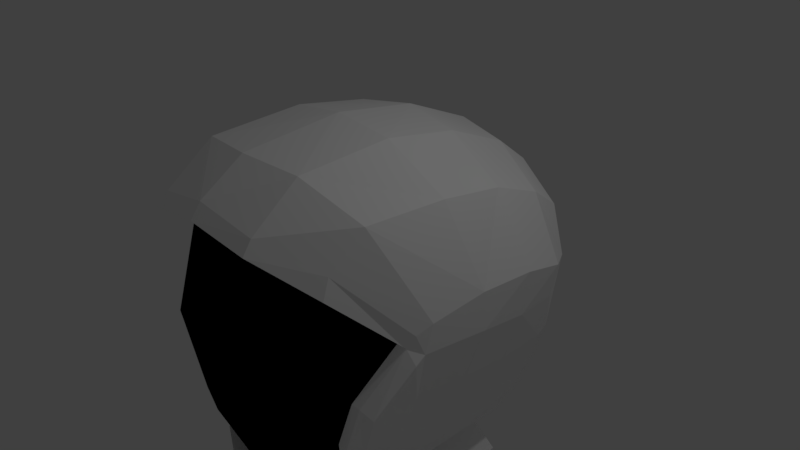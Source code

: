 # Source: astronaut_v1.blend  (saved by Blender 2.79.0; exported with 4.5.12 LTS)
import bpy
from mathutils import Matrix  # noqa: F401  (used for matrix-valued properties, if any)

bpy.ops.wm.read_factory_settings(use_empty=True)
scene = bpy.context.scene
scene.name = 'Scene'

# ---- collections
col_collection_1 = bpy.data.collections.new('Collection 1'); scene.collection.children.link(col_collection_1)

# ---- materials (node trees are filled in below, after node groups)
mat_material = bpy.data.materials.new('Material')
mat_material.alpha_threshold = 0.0
mat_material.use_transparent_shadow = False
mat_material.diffuse_color = (1.0, 1.0, 1.0, 1.0)
mat_material.roughness = 0.5
mat_material.line_color = (0.0, 0.0, 0.0, 1.0)
mat_material_001 = bpy.data.materials.new('Material.001')
mat_material_001.alpha_threshold = 0.0
mat_material_001.use_transparent_shadow = False
mat_material_001.diffuse_color = (0.0, 0.0, 0.0, 1.0)
mat_material_001.roughness = 0.5
mat_material_001.line_color = (0.0, 0.0, 0.0, 1.0)
mat_material_002 = bpy.data.materials.new('Material.002')
mat_material_002.alpha_threshold = 0.0
mat_material_002.use_transparent_shadow = False
mat_material_002.diffuse_color = (1.0, 1.0, 1.0, 1.0)
mat_material_002.roughness = 0.5

# ---- material node trees

# ---- world
world_world = bpy.data.worlds.new('World'); scene.world = world_world
world_world.color = (0.05088, 0.05088, 0.05088)
world_world.use_sun_shadow = False
world_world.sun_shadow_jitter_overblur = 0.0
world_world.cycles.sampling_method = 'MANUAL'

# ---- cameras
cam_camera = bpy.data.cameras.new('Camera')
cam_camera.clip_end = 100.0
cam_camera.lens = 35.0
cam_camera.sensor_width = 32.0
cam_camera.sensor_height = 18.0
cam_camera.ortho_scale = 7.314
cam_camera.dof.focus_distance = 0.0
cam_camera.dof.aperture_fstop = 128.0

# ---- lights
light_lamp = bpy.data.lights.new('Lamp', 'POINT')
light_lamp.transmission_factor = 0.0
light_lamp.cutoff_distance = 30.0
light_lamp.energy = 100.0
light_lamp.shadow_buffer_clip_start = 1.001
light_lamp.shadow_soft_size = 0.1
light_lamp.shadow_maximum_resolution = 0.006
light_lamp.use_absolute_resolution = True

# ---- meshes
me_cube = bpy.data.meshes.new('Cube')
me_cube.from_pydata([(0.9616, -1.339, -2.166), (0.9617, -0.71, -2.478), (1.771, -1.153, 0.0399), (0.0, -1.889, -2.368), (1.076, -0.6856, -2.52), (0.0, -2.101, 1.153), (0.7423, -1.618, -2.267), (0.3482, -1.818, -2.331), (1.088, 1.222, -2.495), (1.414, -1.607, 0.592), (0.7622, -1.971, 1.006), (0.0, -1.89, -2.68), (0.9737, 0.5685, -2.453), (1.232, -1.589, -1.43), (1.501, -1.599, -0.6952), (0.7424, 1.122, -2.579), (0.3482, 0.3564, -2.643), (0.3482, -1.819, -2.643), (0.7424, -1.618, -2.579), (0.0, 0.328, -2.68), (0.0, -2.333, 1.489), (1.384, 1.816, 1.563), (1.453, -1.81, 0.9721), (0.8118, -2.268, 1.326), (0.9693, -1.582, -2.212), (0.9694, -1.582, -2.524), (0.8137, -1.815, -2.267), (0.7423, -1.618, -2.267), (0.9616, -1.339, -2.166), (0.0, -1.889, -2.368), (0.3482, -1.818, -2.331), (1.133, -1.568, -2.189), (0.0, -2.087, -2.68), (0.4196, -2.016, -2.643), (0.8137, -1.815, -2.579), (0.3482, -1.819, -2.643), (2.139, 0.5772, 0.39), (1.062, -1.371, -2.189), (0.0, -1.89, -2.68), (1.795, -1.537, -0.803), (1.554, -1.479, -1.492), (1.818, 1.512, -0.4307), (2.002, -1.105, -0.1795), (1.991, 1.214, -0.26), (1.267, -1.256, -2.258), (1.284, 1.672, -2.098), (0.0, -0.4261, 2.015), (0.0, -1.765, 1.876), (0.0, -1.765, 1.876), (1.614, -0.3184, 1.415), (1.551, -1.4, 1.43), (0.8004, -1.643, 1.817), (0.8004, -1.643, 1.817), (0.8132, -2.386, 1.149), (1.475, -1.907, 0.7222), (0.3482, -0.3686, -2.643), (0.3482, -1.094, -2.643), (0.7424, 0.4366, -2.579), (0.0, -2.467, 1.302), (0.0, 0.7236, 1.855), (2.04, -0.8906, 0.2897), (2.098, -0.1532, 0.4048), (1.062, -1.371, -2.189), (1.895, -1.151, 0.02117), (1.375, -1.59, -1.431), (1.623, -1.593, -0.7069), (0.9765, 1.641, -2.299), (0.7424, -0.2483, -2.579), (0.4995, 1.62, -2.386), (0.3482, 1.081, -2.643), (0.0, 1.067, -2.68), (0.0, -0.4113, -2.68), (0.7424, -1.618, -2.579), (0.9617, -1.339, -2.478), (1.062, -1.372, -2.502), (0.9737, 1.198, -2.453), (0.7424, -0.9332, -2.579), (0.9617, -1.339, -2.478), (0.0, -1.15, -2.68), (0.9617, -0.08086, -2.478), (1.255, 1.24, -2.273), (1.255, 0.611, -2.273), (1.255, -0.01808, -2.273), (1.255, -0.6472, -2.273), (2.084, -0.09944, -0.1301), (2.014, -0.9818, -0.07901), (1.659, 0.5182, -1.549), (1.643, -0.2141, -1.541), (1.593, -0.9152, -1.527), (1.814, -0.8954, -0.8092), (1.076, -0.05646, -2.52), (1.076, 0.5726, -2.52), (1.062, -1.372, -2.502), (1.145, -1.548, -2.476), (0.4195, -2.015, -2.331), (0.0, -2.086, -2.368), (1.26, -1.268, -2.391), (1.26, -0.639, -2.391), (1.26, -0.009887, -2.391), (1.26, -1.268, -2.391), (1.26, 0.6192, -2.391), (1.26, 1.248, -2.391), (1.79, 1.804, 1.076), (1.384, 1.816, 1.563), (1.821, 1.636, 0.1045), (2.094, 1.183, 0.2389), (2.067, 0.5841, -0.2227), (1.876, -0.1387, -0.834), (1.255, 1.869, -2.273), (0.8004, 0.6421, 1.737), (0.8004, -0.3882, 1.904), (1.795, 1.869, -0.803), (2.057, 1.863, -0.1295), (1.795, 1.869, -0.803), (1.488, 1.605, -1.628), (1.255, 1.869, -2.273), (2.057, 1.863, -0.1295), (1.485, 2.102, -1.55), (1.596, 1.252, -1.631), (1.821, 1.265, -0.9388), (1.855, 0.5736, -0.9361), (1.756, 1.509, -0.921), (1.97, -1.079, 0.1801), (1.232, -1.589, -1.43), (0.0, 1.707, 1.446), (0.8004, 1.539, 1.369), (1.614, 0.5581, 1.288), (1.614, 1.267, 1.014), (0.0, 2.202, 1.038), (0.8004, 2.02, 1.001), (1.514, 1.802, 0.6477), (0.0, 1.847, 0.5903), (0.0, 1.847, 0.5903), (0.0, 1.847, 0.5903), (0.0, 1.621, -2.441), (0.0, 2.202, 1.038), (0.9747, 1.637, -1.794), (1.189, 1.59, 0.2312), (0.0, 1.592, -1.965), (0.0, 1.837, 0.5502), (1.135, 1.657, -1.435), (1.309, 1.595, -0.9085), (1.363, 1.573, -0.2953), (0.0, 1.795, -1.321), (0.0, 1.923, -0.6338), (0.0, 1.952, -0.01498), (0.4763, 1.67, -1.893), (0.6688, 1.673, 0.4557), (0.5993, 1.778, -1.328), (0.6656, 1.81, -0.7304), (0.6883, 1.78, -0.1156), (0.0, 1.895, 0.327), (0.9616, -1.339, -2.166), (1.771, -1.153, 0.0399), (0.0, -1.889, -2.368), (0.0, -2.101, 1.153), (0.7423, -1.618, -2.267), (0.3482, -1.818, -2.331), (1.414, -1.607, 0.592), (0.7622, -1.971, 1.006), (1.232, -1.589, -1.43), (1.501, -1.599, -0.6952), (0.0, -2.58, -0.02044), (0.0, -2.405, -1.194), (1.19, -2.047, -0.3609), (0.9662, -1.981, -1.314), (0.6242, -2.399, -0.1063), (0.4862, -2.241, -1.219), (0.9154, -1.044, -5.054), (0.9122, -1.198, -2.727), (0.9069, 1.027, -5.0), (0.9669, 1.112, -2.761), (-0.0243, 1.224, -5.09), (-0.0243, 1.224, -2.668), (-0.0243, -1.198, -5.09), (-0.0243, -1.198, -2.668), (1.327, 1.107, -3.008), (1.182, 1.123, -3.566), (1.065, 1.115, -4.147), (1.012, 1.083, -4.676), (1.302, -1.179, -3.058), (1.171, -1.262, -3.541), (1.052, -1.262, -4.122), (0.995, -1.195, -4.681), (-0.0243, -1.638, -3.144), (-0.0243, -1.62, -3.655), (-0.0243, -1.586, -4.279), (-0.0243, -1.503, -4.789), (-0.0243, 1.224, -3.152), (-0.0243, 1.224, -3.637), (-0.0243, 1.224, -4.121), (-0.0243, 1.224, -4.606), (0.5051, 1.165, -2.709), (0.475, -1.198, -5.09), (0.534, 1.18, -5.058), (0.475, -1.198, -2.668), (0.5087, -1.396, -4.713), (0.5087, -1.447, -4.245), (0.5087, -1.513, -3.594), (0.5087, -1.513, -3.109), (0.6486, 1.191, -4.613), (0.6557, 1.199, -4.06), (0.6557, 1.199, -3.575), (0.6557, 1.199, -3.091), (1.011, -0.3153, -5.034), (1.008, 0.3494, -5.021), (0.9122, 0.417, -2.727), (0.9122, -0.3904, -2.727), (-0.0243, 0.417, -2.668), (-0.0243, -0.3904, -2.668), (-0.0243, 0.417, -5.09), (-0.0243, -0.3904, -5.09), (1.105, 0.3754, -4.686), (1.099, -0.3775, -4.68), (1.159, 0.3907, -4.147), (1.155, -0.4036, -4.13), (1.277, 0.396, -3.566), (1.273, -0.4009, -3.549), (1.418, 0.4132, -3.033), (1.409, -0.3506, -3.041), (0.475, 0.417, -2.668), (0.475, -0.3904, -2.668), (0.475, 0.417, -5.09), (0.475, -0.3904, -5.09), (1.47, -0.5637, -3.66), (1.47, -0.5425, -3.276), (1.47, 0.2489, -3.676), (1.47, 0.2277, -3.284), (2.639, -0.5804, -3.658), (2.639, -0.5591, -3.276), (2.639, 0.2637, -3.673), (2.639, 0.2424, -3.283), (2.249, 0.3059, -3.768), (1.86, 0.3059, -3.768), (1.86, 0.2846, -3.188), (2.249, 0.2846, -3.188), (1.86, -0.6387, -3.753), (2.249, -0.6387, -3.753), (2.249, -0.6174, -3.18), (1.86, -0.6174, -3.18), (1.47, -0.6487, -3.474), (1.47, 0.3657, -3.474), (2.639, 0.3805, -3.474), (2.639, -0.6653, -3.474), (2.249, -0.7236, -3.474), (1.86, -0.7236, -3.474), (1.86, 0.4227, -3.474), (2.249, 0.4227, -3.474), (1.47, -0.02312, -3.778), (1.47, -0.2778, -3.778), (1.47, -0.2778, -3.174), (1.47, -0.02312, -3.174), (2.639, -0.2778, -3.775), (2.639, -0.02312, -3.775), (2.639, -0.02312, -3.174), (2.639, -0.2778, -3.174), (2.249, -0.02312, -3.078), (2.249, -0.2778, -3.078), (1.86, -0.02312, -3.078), (1.86, -0.2778, -3.078), (1.86, -0.02312, -3.87), (1.86, -0.2778, -3.87), (2.249, -0.02312, -3.87), (2.249, -0.2778, -3.87), (2.639, -0.02312, -3.474), (2.639, -0.2778, -3.474), (1.47, -0.2778, -3.474), (1.47, -0.02312, -3.474), (1.47, -0.5637, -3.66), (1.47, -0.5425, -3.276), (1.47, 0.2489, -3.676), (1.47, 0.2277, -3.284), (2.639, -0.5804, -3.658), (2.639, -0.5591, -3.276), (2.639, 0.2637, -3.673), (2.639, 0.2424, -3.283), (2.249, 0.3059, -3.768), (1.86, 0.3059, -3.768), (1.86, 0.2846, -3.188), (2.249, 0.2846, -3.188), (1.86, -0.6387, -3.753), (2.249, -0.6387, -3.753), (2.249, -0.6174, -3.18), (1.86, -0.6174, -3.18), (1.47, -0.6487, -3.474), (1.47, 0.3657, -3.474), (2.639, 0.3805, -3.474), (2.639, -0.6653, -3.474), (2.249, -0.7236, -3.474), (1.86, -0.7236, -3.474), (1.86, 0.4227, -3.474), (2.249, 0.4227, -3.474), (1.47, -0.02312, -3.778), (1.47, -0.2778, -3.778), (1.47, -0.2778, -3.174), (1.47, -0.02312, -3.174), (2.639, -0.2778, -3.775), (2.639, -0.02312, -3.775), (2.639, -0.02312, -3.174), (2.639, -0.2778, -3.174), (2.249, -0.02312, -3.078), (2.249, -0.2778, -3.078), (1.86, -0.02312, -3.078), (1.86, -0.2778, -3.078), (1.86, -0.02312, -3.87), (1.86, -0.2778, -3.87), (2.249, -0.02312, -3.87), (2.249, -0.2778, -3.87), (2.639, -0.02312, -3.474), (2.639, -0.2778, -3.474), (1.47, -0.2778, -3.474), (1.47, -0.02312, -3.474), (1.47, -0.5637, -3.66), (1.47, -0.5425, -3.276), (1.47, 0.2489, -3.676), (1.47, 0.2277, -3.284), (2.639, -0.5804, -3.658), (2.639, -0.5591, -3.276), (2.639, 0.2637, -3.673), (2.639, 0.2424, -3.283), (2.249, 0.3059, -3.768), (1.86, 0.3059, -3.768), (1.86, 0.2846, -3.188), (2.249, 0.2846, -3.188), (1.86, -0.6387, -3.753), (2.249, -0.6387, -3.753), (2.249, -0.6174, -3.18), (1.86, -0.6174, -3.18), (1.47, -0.6487, -3.474), (1.47, 0.3657, -3.474), (2.639, 0.3805, -3.474), (2.639, -0.6653, -3.474), (2.249, -0.7236, -3.474), (1.86, -0.7236, -3.474), (1.86, 0.4227, -3.474), (2.249, 0.4227, -3.474), (1.47, -0.02312, -3.778), (1.47, -0.2778, -3.778), (1.47, -0.2778, -3.174), (1.47, -0.02312, -3.174), (2.639, -0.2778, -3.775), (2.639, -0.02312, -3.775), (2.639, -0.02312, -3.174), (2.639, -0.2778, -3.174), (2.249, -0.02312, -3.078), (2.249, -0.2778, -3.078), (1.86, -0.02312, -3.078), (1.86, -0.2778, -3.078), (1.86, -0.02312, -3.87), (1.86, -0.2778, -3.87), (2.249, -0.02312, -3.87), (2.249, -0.2778, -3.87), (2.639, -0.02312, -3.474), (2.639, -0.2778, -3.474), (1.47, -0.2778, -3.474), (1.47, -0.02312, -3.474), (2.932, -0.5211, -3.641), (2.932, -0.5021, -3.297), (2.932, 0.207, -3.655), (2.932, 0.188, -3.304), (3.827, -0.536, -3.638), (3.827, -0.517, -3.296), (3.827, 0.2202, -3.653), (3.827, 0.2012, -3.303), (3.478, 0.2581, -3.738), (3.281, 0.2581, -3.738), (3.281, 0.239, -3.218), (3.478, 0.239, -3.218), (3.281, -0.5882, -3.724), (3.478, -0.5882, -3.724), (3.478, -0.5692, -3.21), (3.281, -0.5692, -3.21), (2.932, -0.5972, -3.474), (2.932, 0.3117, -3.474), (3.827, 0.3249, -3.474), (3.827, -0.6121, -3.474), (3.478, -0.6643, -3.474), (3.281, -0.6643, -3.474), (3.281, 0.3627, -3.474), (3.478, 0.3627, -3.474), (2.932, -0.03672, -3.746), (2.932, -0.2649, -3.746), (2.932, -0.2649, -3.205), (2.932, -0.03672, -3.205), (3.827, -0.2649, -3.744), (3.827, -0.03672, -3.744), (3.827, -0.03672, -3.205), (3.827, -0.2649, -3.205), (3.478, -0.03672, -3.119), (3.478, -0.2649, -3.119), (3.281, -0.03672, -3.119), (3.281, -0.2649, -3.119), (3.281, -0.03672, -3.829), (3.281, -0.2649, -3.829), (3.478, -0.03672, -3.829), (3.478, -0.2649, -3.829), (3.827, -0.03672, -3.474), (3.827, -0.2649, -3.474), (2.932, -0.2649, -3.474), (2.932, -0.03672, -3.474), (4.323, 0.05252, -3.253), (4.323, 0.05252, -3.666), (4.323, -0.361, -3.253), (4.323, -0.361, -3.666), (3.91, 0.05252, -3.253), (3.91, 0.05252, -3.666), (3.91, -0.361, -3.253), (3.91, -0.361, -3.666), (4.37, -0.1542, -3.206), (4.37, 0.09899, -3.46), (4.37, -0.1542, -3.713), (4.37, -0.4075, -3.46), (4.116, -0.4075, -3.206), (4.116, -0.4075, -3.713), (3.863, -0.4075, -3.46), (3.863, -0.1542, -3.206), (3.863, -0.1542, -3.713), (3.863, 0.09899, -3.46), (4.116, 0.09899, -3.206), (4.116, 0.09899, -3.713), (4.116, -0.1542, -3.818), (4.116, -0.1542, -3.101), (4.116, 0.2039, -3.46), (3.758, -0.1542, -3.46), (4.116, -0.5124, -3.46), (4.475, -0.1542, -3.46), (2.946, 0.005944, -3.307), (2.946, 0.005944, -3.627), (2.946, -0.3144, -3.307), (2.946, -0.3144, -3.627), (2.626, 0.005944, -3.307), (2.626, 0.005944, -3.627), (2.626, -0.3144, -3.307), (2.626, -0.3144, -3.627), (2.982, -0.1542, -3.271), (2.982, 0.04195, -3.467), (2.982, -0.1542, -3.663), (2.982, -0.3504, -3.467), (2.786, -0.3504, -3.271), (2.786, -0.3504, -3.663), (2.59, -0.3504, -3.467), (2.59, -0.1542, -3.271), (2.59, -0.1542, -3.663), (2.59, 0.04195, -3.467), (2.786, 0.04195, -3.271), (2.786, 0.04195, -3.663), (2.786, -0.1542, -3.744), (2.786, -0.1542, -3.189), (2.786, 0.1232, -3.467), (2.509, -0.1542, -3.467), (2.786, -0.4317, -3.467), (3.064, -0.1542, -3.467), (1.508, 0.0754, -3.244), (1.508, 0.0754, -3.704), (1.508, -0.3839, -3.244), (1.508, -0.3839, -3.704), (1.049, 0.0754, -3.244), (1.049, 0.0754, -3.704), (1.049, -0.3839, -3.244), (1.049, -0.3839, -3.704), (1.56, -0.1542, -3.193), (1.56, 0.127, -3.474), (1.56, -0.1542, -3.755), (1.56, -0.4355, -3.474), (1.279, -0.4355, -3.193), (1.279, -0.4355, -3.755), (0.9974, -0.4355, -3.474), (0.9974, -0.1542, -3.193), (0.9974, -0.1542, -3.755), (0.9974, 0.127, -3.474), (1.279, 0.127, -3.193), (1.279, 0.127, -3.755), (1.279, -0.1542, -3.872), (1.279, -0.1542, -3.076), (1.279, 0.2435, -3.474), (0.8809, -0.1542, -3.474), (1.279, -0.552, -3.474), (1.676, -0.1542, -3.474), (-0.0243, -0.9266, -5.843), (-0.0243, -1.101, -5.087), (-0.0243, 0.8773, -5.82), (-0.0243, 1.055, -5.087), (0.7708, -0.9266, -5.655), (0.9188, -1.101, -5.087), (0.7708, 0.8773, -5.632), (0.9188, 1.055, -5.087), (-0.0243, -0.9812, -5.687), (-0.0243, -1.048, -5.393), (-0.0243, 0.9934, -5.4), (-0.0243, 0.932, -5.699), (0.8505, 0.9934, -5.263), (0.7708, 0.932, -5.511), (0.8505, -1.048, -5.257), (0.7708, -0.9812, -5.5), (0.5833, 0.8773, -5.763), (0.3105, 0.8773, -5.82), (0.3105, 1.055, -5.087), (0.589, 1.055, -5.087), (0.3105, -0.9266, -5.843), (0.5833, -0.9266, -5.786), (0.589, -1.101, -5.087), (0.3105, -1.101, -5.087), (0.5833, -0.9812, -5.63), (0.3105, -0.9812, -5.687), (0.5833, -1.048, -5.336), (0.3105, -1.048, -5.393), (0.3105, 0.932, -5.699), (0.5833, 0.932, -5.642), (0.3105, 0.9934, -5.4), (0.5833, 0.9934, -5.343), (-0.0243, 0.3441, -5.82), (-0.0243, 0.0169, -5.843), (-0.0243, -0.3934, -5.843), (-0.0243, -0.5448, -5.087), (-0.0243, -0.01155, -5.087), (-0.0243, 0.5217, -5.087), (0.7708, -0.3934, -5.655), (0.7708, 0.0169, -5.655), (0.7708, 0.3441, -5.632), (0.9188, 0.5217, -5.087), (0.9188, -0.01155, -5.087), (0.9188, -0.5448, -5.087), (0.7755, 0.3855, -5.477), (0.7717, 0.003233, -5.5), (0.7708, -0.448, -5.5), (0.8505, 0.4602, -5.263), (0.8505, -0.01041, -5.263), (0.8505, -0.4822, -5.257), (-0.0243, -0.448, -5.687), (-0.0243, -0.03772, -5.687), (-0.0243, 0.3988, -5.699), (-0.0243, -0.4822, -5.393), (-0.0243, -0.01041, -5.4), (-0.0243, 0.4602, -5.4), (0.589, 0.5217, -5.087), (0.589, -0.01155, -5.087), (0.589, -0.5448, -5.087), (0.3105, 0.5217, -5.087), (0.3105, -0.01155, -5.087), (0.3105, -0.5448, -5.087), (0.3105, 0.3441, -5.82), (0.3105, 0.0169, -5.843), (0.3105, -0.3934, -5.843), (0.5833, 0.3441, -5.763), (0.5833, 0.0169, -5.786), (0.5833, -0.3934, -5.786), (0.1928, -0.7171, -7.176), (0.1708, -0.7274, -5.953), (0.1928, 0.7714, -7.176), (0.1577, 0.6882, -5.961), (1.09, -0.7234, -7.162), (0.8274, -0.7337, -5.975), (1.09, 0.7714, -7.162), (0.8144, 0.6882, -5.983), (0.6727, 0.7714, -7.22), (0.5036, 0.6882, -5.961), (0.6727, -0.7569, -7.22), (0.5166, -0.7672, -5.953), (0.1487, -0.7805, -6.757), (0.1316, -0.7784, -6.342), (0.1316, 0.773, -6.342), (0.1487, 0.7709, -6.757), (0.9622, 0.7714, -6.364), (1.044, 0.7714, -6.77), (0.9622, -0.7862, -6.364), (1.044, -0.7862, -6.77), (0.56, -0.8197, -6.364), (0.6163, -0.8197, -6.792), (0.5338, 0.773, -6.342), (0.6163, 0.7714, -6.792), (0.1928, 0.241, -7.176), (0.1928, -0.2893, -7.176), (0.1577, -0.2893, -5.935), (0.1577, 0.241, -5.935), (1.09, -0.2893, -7.162), (1.09, 0.241, -7.162), (0.8144, 0.241, -5.957), (0.8144, -0.2893, -5.957), (0.5036, 0.241, -5.935), (0.5036, -0.2893, -5.935), (0.6727, 0.241, -7.22), (0.6727, -0.2893, -7.22), (1.121, 0.242, -6.751), (1.121, -0.2884, -6.751), (1.039, 0.242, -6.345), (1.039, -0.2884, -6.345), (0.1487, -0.2899, -6.757), (0.1487, 0.2405, -6.757), (0.1316, -0.2877, -6.342), (0.1316, 0.2427, -6.342), (0.2909, -0.4016, -5.977), (0.2909, -0.4016, -5.788), (0.2909, 0.3181, -5.977), (0.2909, 0.3181, -5.788), (0.6795, -0.4016, -5.977), (0.6795, -0.4016, -5.788), (0.6795, 0.3181, -5.977), (0.6795, 0.3181, -5.788), (0.2473, -0.04174, -5.998), (0.2473, -0.4824, -5.882), (0.2473, -0.04174, -5.766), (0.2473, 0.399, -5.882), (0.4852, 0.399, -5.998), (0.4852, 0.399, -5.766), (0.7232, 0.399, -5.882), (0.7232, -0.04174, -5.998), (0.7232, -0.04174, -5.766), (0.7232, -0.4824, -5.882), (0.4852, -0.4824, -5.998), (0.4852, -0.4824, -5.766), (0.4852, -0.04174, -5.718), (0.4852, -0.04174, -6.046), (0.4852, -0.665, -5.882), (0.8217, -0.04174, -5.882), (0.4852, 0.5815, -5.882), (0.1487, -0.04174, -5.882), (0.1928, -0.7171, -7.176), (0.1708, -0.7274, -5.953), (0.1928, 0.7714, -7.176), (0.1577, 0.6882, -5.961), (1.09, -0.7234, -7.162), (0.8274, -0.7337, -5.975), (1.09, 0.7714, -7.162), (0.8144, 0.6882, -5.983), (0.6727, 0.7714, -7.22), (0.5036, 0.6882, -5.961), (0.6727, -0.7569, -7.22), (0.5166, -0.7672, -5.953), (0.1487, -0.7805, -6.757), (0.1316, -0.7784, -6.342), (0.1316, 0.773, -6.342), (0.1487, 0.7709, -6.757), (0.9622, 0.7714, -6.364), (1.044, 0.7714, -6.77), (0.9622, -0.7862, -6.364), (1.044, -0.7862, -6.77), (0.56, -0.8197, -6.364), (0.6163, -0.8197, -6.792), (0.5338, 0.773, -6.342), (0.6163, 0.7714, -6.792), (0.1928, 0.241, -7.176), (0.1928, -0.2893, -7.176), (0.1577, -0.2893, -5.935), (0.1577, 0.241, -5.935), (1.09, -0.2893, -7.162), (1.09, 0.241, -7.162), (0.8144, 0.241, -5.957), (0.8144, -0.2893, -5.957), (0.5036, 0.241, -5.935), (0.5036, -0.2893, -5.935), (0.6727, 0.241, -7.22), (0.6727, -0.2893, -7.22), (1.121, 0.242, -6.751), (1.121, -0.2884, -6.751), (1.039, 0.242, -6.345), (1.039, -0.2884, -6.345), (0.1487, -0.2899, -6.757), (0.1487, 0.2405, -6.757), (0.1316, -0.2877, -6.342), (0.1316, 0.2427, -6.342), (0.3714, -0.6016, -8.156), (0.2699, -0.6302, -7.304), (0.3714, 0.5937, -8.156), (0.2568, 0.6474, -7.312), (1.01, -0.6016, -8.168), (1.085, -0.6302, -7.325), (1.01, 0.5937, -8.168), (1.072, 0.6474, -7.333), (0.7096, 0.5937, -8.175), (0.6654, 0.6474, -7.319), (0.7096, -0.6016, -8.175), (0.6784, -0.6302, -7.311), (0.3385, -0.665, -7.87), (0.3023, -0.6811, -7.609), (0.3023, 0.6821, -7.609), (0.3385, 0.6716, -7.87), (1.063, 0.6805, -7.628), (1.035, 0.6721, -7.877), (1.063, -0.6828, -7.628), (1.035, -0.6645, -7.877), (0.6873, -0.6828, -7.628), (0.6911, -0.6645, -7.879), (0.6846, 0.682, -7.614), (0.6911, 0.6721, -7.879), (0.3714, 0.241, -8.156), (0.3714, -0.2893, -8.156), (0.2568, -0.2893, -7.287), (0.2568, 0.241, -7.287), (1.01, -0.2893, -8.168), (1.01, 0.241, -8.168), (1.072, 0.241, -7.307), (1.072, -0.2893, -7.307), (0.6654, 0.241, -7.293), (0.6654, -0.2893, -7.293), (0.7096, 0.241, -8.175), (0.7096, -0.2893, -8.175), (1.075, 0.241, -7.877), (1.075, -0.2893, -7.877), (1.103, 0.241, -7.628), (1.103, -0.2893, -7.628), (0.3007, -0.2899, -7.87), (0.3007, 0.2405, -7.87), (0.2644, -0.2877, -7.609), (0.2644, 0.2427, -7.609), (0.4497, -0.3262, -7.354), (0.4497, -0.3262, -7.168), (0.4497, 0.3262, -7.354), (0.4497, 0.3262, -7.168), (0.887, -0.3262, -7.354), (0.887, -0.3262, -7.168), (0.887, 0.3262, -7.354), (0.887, 0.3262, -7.168), (0.4005, -5.96e-08, -7.375), (0.4005, -0.3995, -7.261), (0.4005, -5.96e-08, -7.147), (0.4005, 0.3995, -7.261), (0.6684, 0.3995, -7.375), (0.6684, 0.3995, -7.147), (0.9362, 0.3995, -7.261), (0.9362, -5.96e-08, -7.375), (0.9362, -5.96e-08, -7.147), (0.9362, -0.3995, -7.261), (0.6684, -0.3995, -7.375), (0.6684, -0.3995, -7.147), (0.6684, -2.98e-08, -7.1), (0.6684, -2.98e-08, -7.423), (0.6684, -0.565, -7.261), (1.047, -2.98e-08, -7.261), (0.6684, 0.565, -7.261), (0.2896, -1.49e-08, -7.261), (0.3414, -0.7669, -8.644), (0.3688, -0.688, -8.454), (0.3414, 0.5904, -8.644), (0.3816, 0.5113, -8.333), (1.096, -0.7669, -8.644), (1.068, -0.688, -8.451), (1.096, 0.5904, -8.644), (1.032, 0.5113, -8.32), (0.8442, 0.5904, -8.644), (0.5928, 0.5904, -8.644), (0.5928, 0.5113, -8.283), (0.8442, 0.5113, -8.283), (0.5928, -0.7669, -8.644), (0.8442, -0.7669, -8.644), (0.8442, -0.688, -8.427), (0.5928, -0.688, -8.427), (0.3414, 0.1643, -8.644), (0.3414, -0.2618, -8.644), (0.3816, -0.2618, -8.33), (0.3816, 0.1643, -8.306), (1.096, -0.2618, -8.644), (1.096, 0.1643, -8.644), (1.032, 0.1643, -8.293), (1.032, -0.2618, -8.316), (0.8442, 0.1643, -8.256), (0.8442, -0.2618, -8.279), (0.5928, 0.1643, -8.256), (0.5928, -0.2618, -8.279), (0.5928, 0.1643, -8.644), (0.5928, -0.2618, -8.644), (0.8442, 0.1643, -8.644), (0.8442, -0.2618, -8.644), (0.3414, -0.7517, -8.581), (0.3414, 0.564, -8.477), (1.096, 0.564, -8.473), (1.096, -0.7517, -8.577), (0.8442, -0.7517, -8.554), (0.5928, -0.7517, -8.554), (0.5928, 0.564, -8.45), (0.8442, 0.564, -8.45), (1.096, 0.1643, -8.473), (1.096, -0.2618, -8.473), (0.3414, -0.2618, -8.477), (0.3414, 0.1643, -8.477), (0.539, -0.1144, -8.301), (0.539, -0.1144, -8.128), (0.539, 0.3686, -8.301), (0.539, 0.3686, -8.128), (0.896, -0.1144, -8.301), (0.896, -0.1144, -8.128), (0.896, 0.3686, -8.301), (0.896, 0.3686, -8.128), (0.4989, 0.1271, -8.321), (0.4989, -0.1687, -8.215), (0.4989, 0.1271, -8.109), (0.4989, 0.4229, -8.215), (0.7175, 0.4229, -8.321), (0.7175, 0.4229, -8.109), (0.9362, 0.4229, -8.215), (0.9362, 0.1271, -8.321), (0.9362, 0.1271, -8.109), (0.9362, -0.1687, -8.215), (0.7175, -0.1687, -8.321), (0.7175, -0.1687, -8.109), (0.7175, 0.1271, -8.065), (0.7175, 0.1271, -8.364), (0.7175, -0.2912, -8.215), (1.027, 0.1271, -8.215), (0.7175, 0.5454, -8.215), (0.4083, 0.1271, -8.215)], [(52, 51), (48, 47), (99, 96), (103, 21), (108, 115), (13, 123), (131, 132), (132, 133), (135, 128)], [(31, 24, 25, 93), (24, 26, 34, 25), (0, 6, 27, 28), (11, 17, 35, 38), (18, 77, 73, 72), (77, 92, 74, 73), (53, 54, 22, 23), (77, 1, 4, 92), (12, 75, 8, 91), (66, 15, 69, 68), (60, 85, 84, 61), (52, 48, 20, 23), (22, 54, 63, 122), (50, 52, 23, 22), (58, 53, 23, 20), (75, 45, 8), (49, 110, 52, 50), (46, 48, 52, 110), (61, 49, 50, 60), (1, 77, 18, 76), (2, 63, 54, 9), (79, 12, 91, 90), (2, 14, 65, 63), (85, 60, 122), (15, 57, 16, 69), (14, 13, 64, 65), (38, 35, 33, 32), (72, 73, 25, 34), (28, 27, 26, 24), (8, 101, 100, 91), (93, 99, 44, 31), (91, 100, 98, 90), (1, 79, 90, 4), (13, 0, 62, 64), (55, 56, 78, 71), (5, 10, 53, 58), (10, 9, 54, 53), (16, 55, 71, 19), (69, 16, 19, 70), (97, 4, 90, 98), (45, 101, 8), (63, 65, 39, 42), (70, 134, 68, 69), (65, 64, 40, 39), (56, 17, 11, 78), (62, 0, 28, 37), (97, 99, 92, 4), (64, 62, 44, 40), (7, 3, 29, 30), (76, 18, 17, 56), (67, 76, 56, 55), (6, 7, 30, 27), (17, 18, 72, 35), (89, 85, 42, 39), (79, 1, 76, 67), (12, 79, 67, 57), (75, 12, 57, 15), (83, 88, 40, 44), (88, 89, 39, 40), (120, 86, 118, 119), (86, 120, 107, 87), (81, 86, 87, 82), (82, 87, 88, 83), (57, 67, 55, 16), (80, 101, 45), (92, 99, 93), (84, 85, 89, 107), (26, 94, 33, 34), (62, 31, 44), (94, 95, 32, 33), (37, 28, 24, 31), (30, 29, 95, 94), (27, 30, 94, 26), (73, 74, 93, 25), (35, 72, 34, 33), (45, 75, 15, 66), (80, 81, 100, 101), (81, 82, 98, 100), (82, 83, 97, 98), (83, 44, 99, 97), (87, 107, 89, 88), (105, 36, 106, 43), (80, 45, 114, 118), (126, 49, 61, 36), (107, 120, 106, 84), (43, 41, 104, 105), (85, 122, 63, 42), (84, 106, 36, 61), (114, 121, 119, 118), (104, 130, 127, 105), (118, 86, 81, 80), (127, 126, 36, 105), (121, 41, 43, 119), (119, 43, 106, 120), (22, 122, 60, 50), (59, 46, 110, 109), (109, 125, 124, 59), (109, 110, 49, 126), (125, 109, 126, 127), (125, 129, 128, 124), (129, 130, 137, 147), (150, 145, 139, 147), (146, 138, 143, 148), (148, 143, 144, 149), (149, 144, 145, 150), (141, 149, 150, 142), (140, 148, 149, 141), (136, 146, 148, 140), (147, 139, 135, 129), (104, 137, 130), (104, 41, 142, 137), (41, 121, 141, 142), (121, 114, 140, 141), (114, 45, 136, 140), (136, 66, 68, 146), (146, 68, 134, 138), (66, 136, 45), (127, 130, 129, 125), (137, 142, 150, 147), (166, 159, 155, 162), (161, 153, 158, 164), (164, 158, 159, 166), (156, 165, 167, 157), (165, 164, 166, 167), (152, 160, 165, 156), (160, 161, 164, 165), (157, 167, 163, 154), (167, 166, 162, 163), (203, 192, 171, 176), (219, 207, 169, 180), (223, 204, 168, 193), (221, 209, 175, 195), (199, 195, 175, 184), (193, 196, 187, 174), (196, 197, 186, 187), (197, 198, 185, 186), (198, 199, 184, 185), (204, 213, 183, 168), (213, 215, 182, 183), (215, 217, 181, 182), (217, 219, 180, 181), (194, 200, 179, 170), (200, 201, 178, 179), (201, 202, 177, 178), (202, 203, 176, 177), (189, 188, 203, 202), (190, 189, 202, 201), (191, 190, 201, 200), (172, 191, 200, 194), (181, 180, 199, 198), (182, 181, 198, 197), (183, 182, 197, 196), (168, 183, 196, 193), (180, 169, 195, 199), (207, 221, 195, 169), (211, 223, 193, 174), (188, 173, 192, 203), (172, 194, 222, 210), (210, 222, 223, 211), (171, 192, 220, 206), (206, 220, 221, 207), (177, 176, 218, 216), (216, 218, 219, 217), (178, 177, 216, 214), (214, 216, 217, 215), (179, 178, 214, 212), (212, 214, 215, 213), (170, 179, 212, 205), (205, 212, 213, 204), (192, 173, 208, 220), (220, 208, 209, 221), (194, 170, 205, 222), (222, 205, 204, 223), (176, 171, 206, 218), (218, 206, 207, 219), (267, 251, 227, 241), (247, 235, 231, 242), (265, 255, 229, 243), (245, 239, 225, 240), (263, 252, 228, 237), (259, 250, 225, 239), (255, 257, 238, 229), (257, 259, 239, 238), (249, 261, 236, 224), (261, 263, 237, 236), (243, 229, 238, 244), (244, 238, 239, 245), (241, 227, 234, 246), (246, 234, 235, 247), (233, 246, 247, 232), (226, 241, 246, 233), (237, 244, 245, 236), (228, 243, 244, 237), (236, 245, 240, 224), (252, 265, 243, 228), (232, 247, 242, 230), (248, 267, 241, 226), (224, 240, 266, 249), (249, 266, 267, 248), (230, 242, 264, 253), (253, 264, 265, 252), (233, 232, 262, 260), (260, 262, 263, 261), (226, 233, 260, 248), (248, 260, 261, 249), (235, 234, 258, 256), (256, 258, 259, 257), (231, 235, 256, 254), (254, 256, 257, 255), (234, 227, 251, 258), (258, 251, 250, 259), (232, 230, 253, 262), (262, 253, 252, 263), (242, 231, 254, 264), (264, 254, 255, 265), (240, 225, 250, 266), (266, 250, 251, 267), (311, 295, 271, 285), (291, 279, 275, 286), (309, 299, 273, 287), (289, 283, 269, 284), (307, 296, 272, 281), (303, 294, 269, 283), (299, 301, 282, 273), (301, 303, 283, 282), (293, 305, 280, 268), (305, 307, 281, 280), (287, 273, 282, 288), (288, 282, 283, 289), (285, 271, 278, 290), (290, 278, 279, 291), (277, 290, 291, 276), (270, 285, 290, 277), (281, 288, 289, 280), (272, 287, 288, 281), (280, 289, 284, 268), (296, 309, 287, 272), (276, 291, 286, 274), (292, 311, 285, 270), (268, 284, 310, 293), (293, 310, 311, 292), (274, 286, 308, 297), (297, 308, 309, 296), (277, 276, 306, 304), (304, 306, 307, 305), (270, 277, 304, 292), (292, 304, 305, 293), (279, 278, 302, 300), (300, 302, 303, 301), (275, 279, 300, 298), (298, 300, 301, 299), (278, 271, 295, 302), (302, 295, 294, 303), (276, 274, 297, 306), (306, 297, 296, 307), (286, 275, 298, 308), (308, 298, 299, 309), (284, 269, 294, 310), (310, 294, 295, 311), (355, 339, 315, 329), (335, 323, 319, 330), (353, 343, 317, 331), (333, 327, 313, 328), (351, 340, 316, 325), (347, 338, 313, 327), (343, 345, 326, 317), (345, 347, 327, 326), (337, 349, 324, 312), (349, 351, 325, 324), (331, 317, 326, 332), (332, 326, 327, 333), (329, 315, 322, 334), (334, 322, 323, 335), (321, 334, 335, 320), (314, 329, 334, 321), (325, 332, 333, 324), (316, 331, 332, 325), (324, 333, 328, 312), (340, 353, 331, 316), (320, 335, 330, 318), (336, 355, 329, 314), (312, 328, 354, 337), (337, 354, 355, 336), (318, 330, 352, 341), (341, 352, 353, 340), (321, 320, 350, 348), (348, 350, 351, 349), (314, 321, 348, 336), (336, 348, 349, 337), (323, 322, 346, 344), (344, 346, 347, 345), (319, 323, 344, 342), (342, 344, 345, 343), (322, 315, 339, 346), (346, 339, 338, 347), (320, 318, 341, 350), (350, 341, 340, 351), (330, 319, 342, 352), (352, 342, 343, 353), (328, 313, 338, 354), (354, 338, 339, 355), (399, 383, 359, 373), (379, 367, 363, 374), (397, 387, 361, 375), (377, 371, 357, 372), (395, 384, 360, 369), (391, 382, 357, 371), (387, 389, 370, 361), (389, 391, 371, 370), (381, 393, 368, 356), (393, 395, 369, 368), (375, 361, 370, 376), (376, 370, 371, 377), (373, 359, 366, 378), (378, 366, 367, 379), (365, 378, 379, 364), (358, 373, 378, 365), (369, 376, 377, 368), (360, 375, 376, 369), (368, 377, 372, 356), (384, 397, 375, 360), (364, 379, 374, 362), (380, 399, 373, 358), (356, 372, 398, 381), (381, 398, 399, 380), (362, 374, 396, 385), (385, 396, 397, 384), (365, 364, 394, 392), (392, 394, 395, 393), (358, 365, 392, 380), (380, 392, 393, 381), (367, 366, 390, 388), (388, 390, 391, 389), (363, 367, 388, 386), (386, 388, 389, 387), (366, 359, 383, 390), (390, 383, 382, 391), (364, 362, 385, 394), (394, 385, 384, 395), (374, 363, 386, 396), (396, 386, 387, 397), (372, 357, 382, 398), (398, 382, 383, 399), (425, 411, 403, 410), (424, 414, 407, 413), (423, 417, 405, 416), (422, 409, 401, 419), (421, 418, 404, 415), (420, 419, 401, 410), (416, 405, 419, 420), (407, 416, 420, 413), (413, 420, 410, 403), (408, 400, 418, 421), (402, 408, 421, 412), (412, 421, 415, 406), (418, 400, 409, 422), (404, 418, 422, 417), (417, 422, 419, 405), (415, 404, 417, 423), (406, 415, 423, 414), (414, 423, 416, 407), (412, 406, 414, 424), (402, 412, 424, 411), (411, 424, 413, 403), (408, 402, 411, 425), (400, 408, 425, 409), (409, 425, 410, 401), (451, 437, 429, 436), (450, 440, 433, 439), (449, 443, 431, 442), (448, 435, 427, 445), (447, 444, 430, 441), (446, 445, 427, 436), (442, 431, 445, 446), (433, 442, 446, 439), (439, 446, 436, 429), (434, 426, 444, 447), (428, 434, 447, 438), (438, 447, 441, 432), (444, 426, 435, 448), (430, 444, 448, 443), (443, 448, 445, 431), (441, 430, 443, 449), (432, 441, 449, 440), (440, 449, 442, 433), (438, 432, 440, 450), (428, 438, 450, 437), (437, 450, 439, 429), (434, 428, 437, 451), (426, 434, 451, 435), (435, 451, 436, 427), (477, 463, 455, 462), (476, 466, 459, 465), (475, 469, 457, 468), (474, 461, 453, 471), (473, 470, 456, 467), (472, 471, 453, 462), (468, 457, 471, 472), (459, 468, 472, 465), (465, 472, 462, 455), (460, 452, 470, 473), (454, 460, 473, 464), (464, 473, 467, 458), (470, 452, 461, 474), (456, 470, 474, 469), (469, 474, 471, 457), (467, 456, 469, 475), (458, 467, 475, 466), (466, 475, 468, 459), (464, 458, 466, 476), (454, 464, 476, 463), (463, 476, 465, 455), (460, 454, 463, 477), (452, 460, 477, 461), (461, 477, 462, 453), (533, 515, 481, 488), (509, 497, 485, 490), (527, 521, 483, 492), (505, 501, 479, 487), (545, 516, 482, 499), (539, 513, 479, 501), (498, 503, 486, 478), (503, 505, 487, 486), (516, 524, 493, 482), (524, 527, 492, 493), (494, 507, 491, 484), (507, 509, 490, 491), (510, 530, 489, 480), (530, 533, 488, 489), (489, 488, 508, 506), (506, 508, 509, 507), (480, 489, 506, 495), (495, 506, 507, 494), (493, 492, 504, 502), (502, 504, 505, 503), (482, 493, 502, 499), (499, 502, 503, 498), (521, 536, 500, 483), (536, 539, 501, 500), (512, 542, 498, 478), (542, 545, 499, 498), (492, 483, 500, 504), (504, 500, 501, 505), (488, 481, 496, 508), (508, 496, 497, 509), (495, 494, 543, 540), (540, 543, 544, 541), (541, 544, 545, 542), (480, 495, 540, 510), (510, 540, 541, 511), (511, 541, 542, 512), (497, 496, 537, 534), (534, 537, 538, 535), (535, 538, 539, 536), (485, 497, 534, 519), (519, 534, 535, 520), (520, 535, 536, 521), (486, 487, 531, 528), (528, 531, 532, 529), (529, 532, 533, 530), (478, 486, 528, 512), (512, 528, 529, 511), (511, 529, 530, 510), (491, 490, 525, 522), (522, 525, 526, 523), (523, 526, 527, 524), (484, 491, 522, 518), (518, 522, 523, 517), (517, 523, 524, 516), (496, 481, 515, 537), (537, 515, 514, 538), (538, 514, 513, 539), (494, 484, 518, 543), (543, 518, 517, 544), (544, 517, 516, 545), (490, 485, 519, 525), (525, 519, 520, 526), (526, 520, 521, 527), (487, 479, 513, 531), (531, 513, 514, 532), (532, 514, 515, 533), (589, 573, 549, 560), (568, 555, 553, 562), (585, 577, 551, 564), (566, 557, 547, 559), (581, 574, 550, 556), (579, 572, 547, 557), (577, 579, 557, 551), (571, 581, 556, 546), (564, 551, 557, 566), (560, 549, 555, 568), (548, 561, 569, 554), (561, 560, 568, 569), (550, 565, 567, 556), (565, 564, 566, 567), (556, 567, 558, 546), (567, 566, 559, 558), (574, 583, 565, 550), (583, 585, 564, 565), (554, 569, 563, 552), (569, 568, 562, 563), (570, 587, 561, 548), (587, 589, 560, 561), (558, 559, 588, 586), (586, 588, 589, 587), (546, 558, 586, 571), (571, 586, 587, 570), (563, 562, 584, 582), (582, 584, 585, 583), (552, 563, 582, 575), (575, 582, 583, 574), (548, 554, 580, 570), (570, 580, 581, 571), (553, 555, 578, 576), (576, 578, 579, 577), (555, 549, 573, 578), (578, 573, 572, 579), (554, 552, 575, 580), (580, 575, 574, 581), (562, 553, 576, 584), (584, 576, 577, 585), (559, 547, 572, 588), (588, 572, 573, 589), (615, 600, 593, 601), (614, 603, 597, 604), (613, 606, 595, 607), (612, 609, 591, 599), (611, 605, 594, 608), (610, 600, 591, 609), (606, 610, 609, 595), (597, 603, 610, 606), (603, 593, 600, 610), (598, 611, 608, 590), (592, 602, 611, 598), (602, 596, 605, 611), (608, 612, 599, 590), (594, 607, 612, 608), (607, 595, 609, 612), (605, 613, 607, 594), (596, 604, 613, 605), (604, 597, 606, 613), (602, 614, 604, 596), (592, 601, 614, 602), (601, 593, 603, 614), (598, 615, 601, 592), (590, 599, 615, 598), (599, 591, 600, 615), (659, 643, 619, 630), (638, 625, 623, 632), (655, 647, 621, 634), (636, 627, 617, 629), (651, 644, 620, 626), (649, 642, 617, 627), (647, 649, 627, 621), (641, 651, 626, 616), (634, 621, 627, 636), (630, 619, 625, 638), (618, 631, 639, 624), (631, 630, 638, 639), (620, 635, 637, 626), (635, 634, 636, 637), (626, 637, 628, 616), (637, 636, 629, 628), (644, 653, 635, 620), (653, 655, 634, 635), (624, 639, 633, 622), (639, 638, 632, 633), (640, 657, 631, 618), (657, 659, 630, 631), (628, 629, 658, 656), (656, 658, 659, 657), (616, 628, 656, 641), (641, 656, 657, 640), (633, 632, 654, 652), (652, 654, 655, 653), (622, 633, 652, 645), (645, 652, 653, 644), (618, 624, 650, 640), (640, 650, 651, 641), (623, 625, 648, 646), (646, 648, 649, 647), (625, 619, 643, 648), (648, 643, 642, 649), (624, 622, 645, 650), (650, 645, 644, 651), (632, 623, 646, 654), (654, 646, 647, 655), (629, 617, 642, 658), (658, 642, 643, 659), (703, 687, 663, 674), (682, 669, 667, 676), (699, 691, 665, 678), (680, 671, 661, 673), (695, 688, 664, 670), (693, 686, 661, 671), (691, 693, 671, 665), (685, 695, 670, 660), (678, 665, 671, 680), (674, 663, 669, 682), (662, 675, 683, 668), (675, 674, 682, 683), (664, 679, 681, 670), (679, 678, 680, 681), (670, 681, 672, 660), (681, 680, 673, 672), (688, 697, 679, 664), (697, 699, 678, 679), (668, 683, 677, 666), (683, 682, 676, 677), (684, 701, 675, 662), (701, 703, 674, 675), (672, 673, 702, 700), (700, 702, 703, 701), (660, 672, 700, 685), (685, 700, 701, 684), (677, 676, 698, 696), (696, 698, 699, 697), (666, 677, 696, 689), (689, 696, 697, 688), (662, 668, 694, 684), (684, 694, 695, 685), (667, 669, 692, 690), (690, 692, 693, 691), (669, 663, 687, 692), (692, 687, 686, 693), (668, 666, 689, 694), (694, 689, 688, 695), (676, 667, 690, 698), (698, 690, 691, 699), (673, 661, 686, 702), (702, 686, 687, 703), (729, 714, 707, 715), (728, 717, 711, 718), (727, 720, 709, 721), (726, 723, 705, 713), (725, 719, 708, 722), (724, 714, 705, 723), (720, 724, 723, 709), (711, 717, 724, 720), (717, 707, 714, 724), (712, 725, 722, 704), (706, 716, 725, 712), (716, 710, 719, 725), (722, 726, 713, 704), (708, 721, 726, 722), (721, 709, 723, 726), (719, 727, 721, 708), (710, 718, 727, 719), (718, 711, 720, 727), (716, 728, 718, 710), (706, 715, 728, 716), (715, 707, 717, 728), (712, 729, 715, 706), (704, 713, 729, 712), (713, 705, 714, 729), (773, 749, 733, 763), (769, 741, 737, 764), (771, 753, 735, 765), (767, 745, 731, 762), (761, 750, 734, 743), (757, 748, 731, 745), (753, 755, 744, 735), (755, 757, 745, 744), (747, 759, 742, 730), (759, 761, 743, 742), (765, 735, 744, 766), (766, 744, 745, 767), (763, 733, 740, 768), (768, 740, 741, 769), (739, 738, 760, 758), (758, 760, 761, 759), (732, 739, 758, 746), (746, 758, 759, 747), (741, 740, 756, 754), (754, 756, 757, 755), (737, 741, 754, 752), (752, 754, 755, 753), (740, 733, 749, 756), (756, 749, 748, 757), (738, 736, 751, 760), (760, 751, 750, 761), (764, 737, 752, 770), (770, 752, 753, 771), (762, 731, 748, 772), (772, 748, 749, 773), (747, 772, 773, 746), (730, 762, 772, 747), (751, 770, 771, 750), (736, 764, 770, 751), (739, 768, 769, 738), (732, 763, 768, 739), (743, 766, 767, 742), (734, 765, 766, 743), (742, 767, 762, 730), (750, 771, 765, 734), (738, 769, 764, 736), (746, 773, 763, 732), (799, 784, 777, 785), (798, 787, 781, 788), (797, 790, 779, 791), (796, 793, 775, 783), (795, 789, 778, 792), (794, 784, 775, 793), (790, 794, 793, 779), (781, 787, 794, 790), (787, 777, 784, 794), (782, 795, 792, 774), (776, 786, 795, 782), (786, 780, 789, 795), (792, 796, 783, 774), (778, 791, 796, 792), (791, 779, 793, 796), (789, 797, 791, 778), (780, 788, 797, 789), (788, 781, 790, 797), (786, 798, 788, 780), (776, 785, 798, 786), (785, 777, 787, 798), (782, 799, 785, 776), (774, 783, 799, 782), (783, 775, 784, 799)])
me_cube.polygons.foreach_set('material_index', [0, 0, 0, 0, 0, 0, 0, 0, 0, 0, 0, 0, 0, 0, 0, 0, 0, 0, 0, 0, 0, 0, 0, 0, 0, 0, 0, 0, 0, 0, 0, 0, 0, 0, 0, 0, 0, 0, 0, 0, 0, 0, 0, 0, 0, 0, 0, 0, 0, 0, 0, 0, 0, 0, 0, 0, 0, 0, 0, 0, 0, 0, 0, 0, 0, 0, 0, 0, 0, 0, 0, 0, 0, 0, 0, 0, 0, 0, 0, 0, 0, 0, 0, 0, 0, 0, 0, 0, 0, 0, 0, 0, 0, 0, 0, 0, 0, 0, 0, 0, 0, 0, 0, 0, 0, 0, 0, 0, 0, 0, 0, 0, 0, 0, 0, 0, 0, 0, 0, 1, 1, 1, 1, 1, 1, 1, 1, 1, 2, 2, 2, 2, 2, 2, 2, 2, 2, 2, 2, 2, 2, 2, 2, 2, 2, 2, 2, 2, 2, 2, 2, 2, 2, 2, 2, 2, 2, 2, 2, 2, 2, 2, 2, 2, 2, 2, 2, 2, 2, 2, 2, 2, 2, 2, 2, 2, 2, 2, 2, 2, 2, 2, 2, 2, 2, 2, 2, 2, 2, 2, 2, 2, 2, 2, 2, 2, 2, 2, 2, 2, 2, 2, 2, 2, 2, 2, 2, 2, 2, 2, 2, 2, 2, 2, 2, 2, 2, 2, 2, 2, 2, 2, 2, 2, 2, 2, 2, 2, 2, 2, 2, 2, 2, 2, 2, 2, 2, 2, 2, 2, 2, 2, 2, 2, 2, 2, 2, 2, 2, 2, 2, 2, 2, 2, 2, 2, 2, 2, 2, 2, 2, 2, 2, 2, 2, 2, 2, 2, 2, 2, 2, 2, 2, 2, 2, 2, 2, 2, 2, 2, 2, 2, 2, 2, 2, 2, 2, 2, 2, 2, 2, 2, 2, 2, 2, 2, 2, 2, 2, 2, 2, 2, 2, 2, 2, 2, 2, 2, 2, 2, 2, 2, 2, 2, 2, 2, 2, 2, 2, 2, 2, 2, 2, 2, 2, 2, 2, 2, 2, 2, 2, 2, 2, 2, 2, 2, 2, 2, 2, 2, 2, 2, 2, 2, 2, 2, 2, 2, 2, 2, 2, 2, 2, 2, 2, 2, 2, 2, 2, 2, 2, 2, 2, 2, 2, 2, 2, 2, 2, 2, 2, 2, 2, 2, 2, 2, 2, 2, 2, 2, 2, 2, 2, 2, 2, 2, 2, 2, 2, 2, 2, 2, 2, 2, 2, 2, 2, 2, 2, 2, 2, 2, 2, 2, 2, 2, 2, 2, 2, 2, 2, 2, 2, 2, 2, 2, 2, 2, 2, 2, 2, 2, 2, 2, 2, 2, 2, 2, 2, 2, 2, 2, 2, 2, 2, 2, 2, 2, 2, 2, 2, 2, 2, 2, 2, 2, 2, 2, 2, 2, 2, 2, 2, 2, 2, 2, 2, 2, 2, 2, 2, 2, 2, 2, 2, 2, 2, 2, 2, 2, 2, 2, 2, 2, 2, 2, 2, 2, 2, 2, 2, 2, 2, 2, 2, 2, 2, 2, 2, 2, 2, 2, 2, 2, 2, 2, 2, 2, 2, 2, 2, 2, 2, 2, 2, 2, 2, 2, 2, 2, 2, 2, 2, 2, 2, 2, 2, 2, 2, 2, 2, 2, 2, 2, 2, 2, 2, 2, 2, 2, 2, 2, 2, 2, 2, 2, 2, 2, 2, 2, 2, 2, 2, 2, 2, 2, 2, 2, 2, 2, 2, 2, 2, 2, 2, 2, 2, 2, 2, 2, 2, 2, 2, 2, 2, 2, 2, 2, 2, 2, 2, 2, 2, 2, 2, 2, 2, 2, 2, 2, 2, 2, 2, 2, 2, 2, 2, 2, 2, 2, 2, 2, 2, 2, 2, 2, 2, 2, 2, 2, 2, 2, 2, 2, 2, 2, 2, 2, 2, 2, 2, 2, 2, 2, 2, 2, 2, 2, 2, 2, 2, 2, 2, 2, 2, 2, 2, 2, 2, 2, 2, 2, 2, 2, 2, 2, 2, 2, 2, 2, 2, 2, 2, 2, 2, 2, 2, 2, 2, 2, 2, 2, 2, 2, 2, 2, 2, 2, 2, 2, 2, 2, 2, 2, 2, 2, 2, 2, 2, 2, 2, 2, 2, 2, 2, 2, 2, 2, 2, 2, 2, 2, 2, 2, 2, 2, 2, 2, 2, 2, 2, 2, 2, 2, 2, 2, 2, 2, 2, 2, 2, 2, 2, 2, 2, 2, 2, 2, 2, 2, 2, 2, 2, 2, 2, 2, 2, 2, 2, 2, 2])
me_cube.materials.append(mat_material)
me_cube.materials.append(mat_material_001)
me_cube.materials.append(mat_material_002)
me_cube.use_remesh_preserve_volume = False
me_cube.use_remesh_preserve_attributes = False
me_cube.use_mirror_vertex_groups = False
me_cube.update()
me_cube_004 = bpy.data.meshes.new('Cube.004')
me_cube_004.from_pydata([], [], [])
me_cube_004.use_remesh_preserve_volume = False
me_cube_004.use_remesh_preserve_attributes = False
me_cube_004.use_mirror_vertex_groups = False
me_cube_004.update()
arm_skeleton = bpy.data.armatures.new('Skeleton')  # bones are not reproduced

# ---- objects
ob_armature = bpy.data.objects.new('Armature', arm_skeleton)
ob_cabeza = bpy.data.objects.new('Cabeza', me_cube)
ob_cube = bpy.data.objects.new('Cube', me_cube_004)
ob_lamp = bpy.data.objects.new('Lamp', light_lamp)
ob_camera = bpy.data.objects.new('Camera', cam_camera)

# ---- transforms, parenting, visibility, modifiers, constraints
ob_armature.location = (0.0, 0.0, 0.0)
ob_armature.show_in_front = True
ob_armature.lineart.crease_threshold = 0.0
ob_cabeza.location = (0.0, 0.0, 0.0)
ob_cabeza.lock_rotations_4d = False
ob_cabeza.empty_display_type = 'ARROWS'
ob_cabeza.lineart.crease_threshold = 0.0
_vg = ob_cabeza.vertex_groups.new(name='Hip')
_vg = ob_cabeza.vertex_groups.new(name='Spine')
_vg = ob_cabeza.vertex_groups.new(name='Head')
_vg = ob_cabeza.vertex_groups.new(name='Upper Arm.L')
_vg = ob_cabeza.vertex_groups.new(name='Lower Arm.L')
_vg = ob_cabeza.vertex_groups.new(name='Hand.L')
_vg = ob_cabeza.vertex_groups.new(name='Upper Arm.R.001')
_vg = ob_cabeza.vertex_groups.new(name='Lower Arm.R.001')
_vg = ob_cabeza.vertex_groups.new(name='Hand.R')
_vg = ob_cabeza.vertex_groups.new(name='Upper Leg.L')
_vg = ob_cabeza.vertex_groups.new(name='Lower Leg.L')
_vg = ob_cabeza.vertex_groups.new(name='Foot.L')
_vg = ob_cabeza.vertex_groups.new(name='Upper Leg.R.001')
_vg = ob_cabeza.vertex_groups.new(name='Lower Leg.R.001')
_vg = ob_cabeza.vertex_groups.new(name='Foot.R.001')
_m = ob_cabeza.modifiers.new('Mirror', 'MIRROR')
_m.use_clip = True
ob_cube.location = (2.654, -0.08703, -3.444)
ob_cube.scale = (0.4792, 0.4792, 0.4792)
ob_cube.lineart.crease_threshold = 0.0
ob_lamp.location = (4.076, 1.005, 5.904)
ob_lamp.rotation_euler = (0.6503, 0.05522, 1.866)
ob_lamp.lock_rotations_4d = False
ob_lamp.empty_display_type = 'ARROWS'
ob_lamp.color = (0.0, 0.0, 0.0, 0.0)
ob_lamp.lineart.crease_threshold = 0.0
ob_camera.location = (7.481, -6.508, 5.344)
ob_camera.rotation_euler = (1.109, 0.0, 0.8149)
ob_camera.lock_rotations_4d = False
ob_camera.empty_display_type = 'ARROWS'
ob_camera.color = (0.0, 0.0, 0.0, 0.0)
ob_camera.hide_viewport = True
ob_camera.display_type = 'WIRE'
ob_camera.lineart.crease_threshold = 0.0

# ---- collection membership
col_collection_1.objects.link(ob_armature)
col_collection_1.objects.link(ob_cabeza)
col_collection_1.objects.link(ob_cube)
col_collection_1.objects.link(ob_lamp)
col_collection_1.objects.link(ob_camera)

# ---- scene / render settings (as saved in the file)
scene.camera = ob_camera
scene.frame_start = 1; scene.frame_end = 250; scene.frame_set(0)
scene.render.engine = 'BLENDER_EEVEE_NEXT'
scene.render.resolution_percentage = 50
scene.render.dither_intensity = 0.0
scene.cycles.use_denoising = False
scene.cycles.samples = 128
scene.cycles.sampling_pattern = 'TABULATED_SOBOL'
scene.cycles.use_adaptive_sampling = False
scene.cycles.use_light_tree = False
scene.cycles.blur_glossy = 0.0
scene.cycles.sample_clamp_indirect = 0.0
scene.view_settings.view_transform = 'Standard'
bpy.context.view_layer.update()
